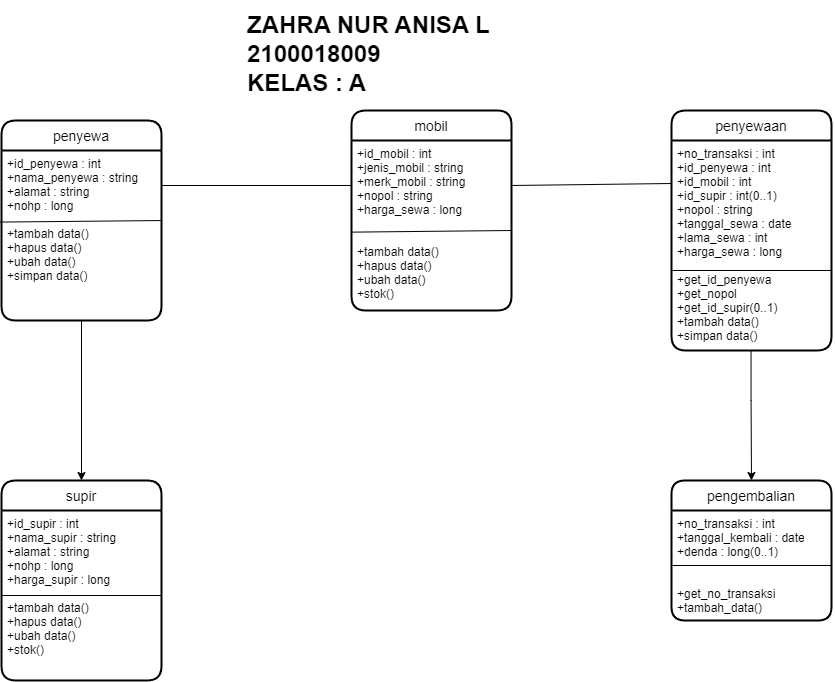

The diagram above was exported from draw.io. Its source (the exported page's mxGraphModel, read from the mxfile embedded in the PNG):
<mxGraphModel dx="2878" dy="1040" grid="1" gridSize="10" guides="1" tooltips="1" connect="1" arrows="1" fold="1" page="1" pageScale="1" pageWidth="827" pageHeight="1169" math="0" shadow="0">
  <root>
    <mxCell id="0" />
    <mxCell id="1" parent="0" />
    <mxCell id="jMKZkHPxgC2zsXWkl-6s-30" value="" style="endArrow=none;html=1;rounded=0;entryX=0;entryY=0.5;entryDx=0;entryDy=0;exitX=1;exitY=0.5;exitDx=0;exitDy=0;" edge="1" parent="1">
      <mxGeometry width="50" height="50" relative="1" as="geometry">
        <mxPoint x="-60" y="215" as="sourcePoint" />
        <mxPoint x="130" y="215" as="targetPoint" />
      </mxGeometry>
    </mxCell>
    <mxCell id="jMKZkHPxgC2zsXWkl-6s-31" value="" style="endArrow=none;html=1;rounded=0;entryX=0;entryY=0.5;entryDx=0;entryDy=0;exitX=1;exitY=0.5;exitDx=0;exitDy=0;" edge="1" parent="1">
      <mxGeometry width="50" height="50" relative="1" as="geometry">
        <mxPoint x="290" y="215" as="sourcePoint" />
        <mxPoint x="450" y="213" as="targetPoint" />
      </mxGeometry>
    </mxCell>
    <mxCell id="jMKZkHPxgC2zsXWkl-6s-33" value="ZAHRA NUR ANISA L &#10;2100018009&#10;KELAS : A &#10;" style="text;strokeColor=none;fillColor=none;align=left;verticalAlign=middle;spacingLeft=4;spacingRight=4;overflow=hidden;points=[[0,0.5],[1,0.5]];portConstraint=eastwest;rotatable=0;fontStyle=1;fontSize=24;" vertex="1" parent="1">
      <mxGeometry x="20" y="30" width="350" height="130" as="geometry" />
    </mxCell>
    <mxCell id="jMKZkHPxgC2zsXWkl-6s-35" value="pengembalian" style="swimlane;childLayout=stackLayout;horizontal=1;startSize=30;horizontalStack=0;rounded=1;fontSize=14;fontStyle=0;strokeWidth=2;resizeParent=0;resizeLast=1;shadow=0;dashed=0;align=center;" vertex="1" parent="1">
      <mxGeometry x="450" y="510" width="160" height="140" as="geometry" />
    </mxCell>
    <mxCell id="jMKZkHPxgC2zsXWkl-6s-36" value="+no_transaksi : int&#10;+tanggal_kembali : date&#10;+denda : long(0..1)&#10;&#10;&#10;+get_no_transaksi&#10;+tambah_data()" style="align=left;strokeColor=none;fillColor=none;spacingLeft=4;fontSize=12;verticalAlign=top;resizable=0;rotatable=0;part=1;" vertex="1" parent="jMKZkHPxgC2zsXWkl-6s-35">
      <mxGeometry y="30" width="160" height="110" as="geometry" />
    </mxCell>
    <mxCell id="jMKZkHPxgC2zsXWkl-6s-37" value="" style="endArrow=none;html=1;rounded=0;entryX=1;entryY=0.5;entryDx=0;entryDy=0;exitX=0;exitY=0.5;exitDx=0;exitDy=0;" edge="1" parent="jMKZkHPxgC2zsXWkl-6s-35" source="jMKZkHPxgC2zsXWkl-6s-36" target="jMKZkHPxgC2zsXWkl-6s-36">
      <mxGeometry width="50" height="50" relative="1" as="geometry">
        <mxPoint x="70" y="30" as="sourcePoint" />
        <mxPoint x="120" y="-20" as="targetPoint" />
      </mxGeometry>
    </mxCell>
    <mxCell id="jMKZkHPxgC2zsXWkl-6s-38" value="penyewa" style="swimlane;childLayout=stackLayout;horizontal=1;startSize=30;horizontalStack=0;rounded=1;fontSize=14;fontStyle=0;strokeWidth=2;resizeParent=0;resizeLast=1;shadow=0;dashed=0;align=center;arcSize=16;" vertex="1" parent="1">
      <mxGeometry x="-220" y="150" width="160" height="200" as="geometry" />
    </mxCell>
    <mxCell id="jMKZkHPxgC2zsXWkl-6s-39" value="+id_penyewa : int&#10;+nama_penyewa : string&#10;+alamat : string&#10;+nohp : long&#10;&#10;+tambah data()&#10;+hapus data()&#10;+ubah data()&#10;+simpan data()" style="align=left;strokeColor=none;fillColor=none;spacingLeft=4;fontSize=12;verticalAlign=top;resizable=0;rotatable=0;part=1;" vertex="1" parent="jMKZkHPxgC2zsXWkl-6s-38">
      <mxGeometry y="30" width="160" height="170" as="geometry" />
    </mxCell>
    <mxCell id="jMKZkHPxgC2zsXWkl-6s-40" value="" style="endArrow=none;html=1;rounded=0;entryX=1.005;entryY=0.412;entryDx=0;entryDy=0;exitX=-0.009;exitY=0.421;exitDx=0;exitDy=0;entryPerimeter=0;exitPerimeter=0;" edge="1" parent="jMKZkHPxgC2zsXWkl-6s-38" source="jMKZkHPxgC2zsXWkl-6s-39" target="jMKZkHPxgC2zsXWkl-6s-39">
      <mxGeometry width="50" height="50" relative="1" as="geometry">
        <mxPoint x="70" y="30" as="sourcePoint" />
        <mxPoint x="120" y="-20" as="targetPoint" />
      </mxGeometry>
    </mxCell>
    <mxCell id="jMKZkHPxgC2zsXWkl-6s-42" style="edgeStyle=orthogonalEdgeStyle;rounded=0;orthogonalLoop=1;jettySize=auto;html=1;fontSize=24;" edge="1" parent="1" source="jMKZkHPxgC2zsXWkl-6s-39">
      <mxGeometry relative="1" as="geometry">
        <mxPoint x="-140" y="510" as="targetPoint" />
      </mxGeometry>
    </mxCell>
    <mxCell id="jMKZkHPxgC2zsXWkl-6s-43" value="supir" style="swimlane;childLayout=stackLayout;horizontal=1;startSize=30;horizontalStack=0;rounded=1;fontSize=14;fontStyle=0;strokeWidth=2;resizeParent=0;resizeLast=1;shadow=0;dashed=0;align=center;arcSize=16;" vertex="1" parent="1">
      <mxGeometry x="-220" y="510" width="160" height="200" as="geometry" />
    </mxCell>
    <mxCell id="jMKZkHPxgC2zsXWkl-6s-44" value="+id_supir : int&#10;+nama_supir : string&#10;+alamat : string&#10;+nohp : long&#10;+harga_supir : long&#10;&#10;+tambah data()&#10;+hapus data()&#10;+ubah data()&#10;+stok()" style="align=left;strokeColor=none;fillColor=none;spacingLeft=4;fontSize=12;verticalAlign=top;resizable=0;rotatable=0;part=1;" vertex="1" parent="jMKZkHPxgC2zsXWkl-6s-43">
      <mxGeometry y="30" width="160" height="170" as="geometry" />
    </mxCell>
    <mxCell id="jMKZkHPxgC2zsXWkl-6s-45" value="" style="endArrow=none;html=1;rounded=0;entryX=1;entryY=0.5;entryDx=0;entryDy=0;exitX=0;exitY=0.5;exitDx=0;exitDy=0;" edge="1" parent="jMKZkHPxgC2zsXWkl-6s-43" source="jMKZkHPxgC2zsXWkl-6s-44" target="jMKZkHPxgC2zsXWkl-6s-44">
      <mxGeometry width="50" height="50" relative="1" as="geometry">
        <mxPoint x="70" y="30" as="sourcePoint" />
        <mxPoint x="120" y="-20" as="targetPoint" />
      </mxGeometry>
    </mxCell>
    <mxCell id="jMKZkHPxgC2zsXWkl-6s-47" value="mobil" style="swimlane;childLayout=stackLayout;horizontal=1;startSize=30;horizontalStack=0;rounded=1;fontSize=14;fontStyle=0;strokeWidth=2;resizeParent=0;resizeLast=1;shadow=0;dashed=0;align=center;arcSize=16;" vertex="1" parent="1">
      <mxGeometry x="130" y="140" width="160" height="200" as="geometry" />
    </mxCell>
    <mxCell id="jMKZkHPxgC2zsXWkl-6s-48" value="+id_mobil : int&#10;+jenis_mobil : string&#10;+merk_mobil : string&#10;+nopol : string&#10;+harga_sewa : long&#10;&#10;&#10;+tambah data()&#10;+hapus data()&#10;+ubah data()&#10;+stok()" style="align=left;strokeColor=none;fillColor=none;spacingLeft=4;fontSize=12;verticalAlign=top;resizable=0;rotatable=0;part=1;" vertex="1" parent="jMKZkHPxgC2zsXWkl-6s-47">
      <mxGeometry y="30" width="160" height="170" as="geometry" />
    </mxCell>
    <mxCell id="jMKZkHPxgC2zsXWkl-6s-49" value="" style="endArrow=none;html=1;rounded=0;exitX=0.006;exitY=0.539;exitDx=0;exitDy=0;exitPerimeter=0;" edge="1" parent="jMKZkHPxgC2zsXWkl-6s-47" source="jMKZkHPxgC2zsXWkl-6s-48">
      <mxGeometry width="50" height="50" relative="1" as="geometry">
        <mxPoint x="70" y="30" as="sourcePoint" />
        <mxPoint x="160" y="120" as="targetPoint" />
      </mxGeometry>
    </mxCell>
    <mxCell id="jMKZkHPxgC2zsXWkl-6s-52" value="penyewaan" style="swimlane;childLayout=stackLayout;horizontal=1;startSize=30;horizontalStack=0;rounded=1;fontSize=14;fontStyle=0;strokeWidth=2;resizeParent=0;resizeLast=1;shadow=0;dashed=0;align=center;arcSize=16;" vertex="1" parent="1">
      <mxGeometry x="450" y="140" width="160" height="240" as="geometry" />
    </mxCell>
    <mxCell id="jMKZkHPxgC2zsXWkl-6s-53" value="+no_transaksi : int&#10;+id_penyewa : int&#10;+id_mobil : int&#10;+id_supir : int(0..1)&#10;+nopol : string&#10;+tanggal_sewa : date&#10;+lama_sewa : int&#10;+harga_sewa : long&#10;&#10;+get_id_penyewa&#10;+get_nopol&#10;+get_id_supir(0..1)&#10;+tambah data()&#10;+simpan data()" style="align=left;strokeColor=none;fillColor=none;spacingLeft=4;fontSize=12;verticalAlign=top;resizable=0;rotatable=0;part=1;" vertex="1" parent="jMKZkHPxgC2zsXWkl-6s-52">
      <mxGeometry y="30" width="160" height="210" as="geometry" />
    </mxCell>
    <mxCell id="jMKZkHPxgC2zsXWkl-6s-54" value="" style="endArrow=none;html=1;rounded=0;exitX=0.006;exitY=0.619;exitDx=0;exitDy=0;exitPerimeter=0;entryX=1;entryY=0.619;entryDx=0;entryDy=0;entryPerimeter=0;" edge="1" parent="jMKZkHPxgC2zsXWkl-6s-52" source="jMKZkHPxgC2zsXWkl-6s-53" target="jMKZkHPxgC2zsXWkl-6s-53">
      <mxGeometry width="50" height="50" relative="1" as="geometry">
        <mxPoint x="70" y="30" as="sourcePoint" />
        <mxPoint x="160" y="120" as="targetPoint" />
      </mxGeometry>
    </mxCell>
    <mxCell id="jMKZkHPxgC2zsXWkl-6s-56" style="edgeStyle=orthogonalEdgeStyle;rounded=0;orthogonalLoop=1;jettySize=auto;html=1;fontSize=24;" edge="1" parent="1">
      <mxGeometry relative="1" as="geometry">
        <mxPoint x="529.5500000000002" y="379.9999999999999" as="sourcePoint" />
        <mxPoint x="530" y="510" as="targetPoint" />
        <Array as="points">
          <mxPoint x="530" y="430" />
          <mxPoint x="530" y="430" />
        </Array>
      </mxGeometry>
    </mxCell>
  </root>
</mxGraphModel>